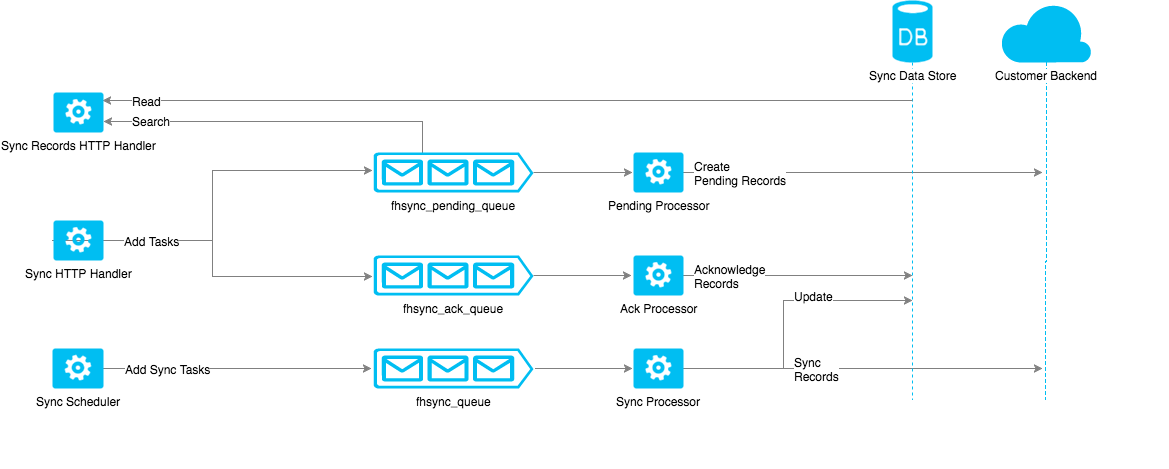

The diagram above was exported from draw.io. Its source (the exported page's mxGraphModel, read from the mxfile embedded in the PNG):
<mxGraphModel dx="1752" dy="653" grid="1" gridSize="10" guides="1" tooltips="1" connect="1" arrows="1" fold="1" page="1" pageScale="1" pageWidth="584" pageHeight="480" background="#ffffff" math="0" shadow="0">
  <root>
    <mxCell id="0" style=";html=1;" />
    <mxCell id="1" style=";html=1;" parent="0" />
    <mxCell id="137" style="edgeStyle=orthogonalEdgeStyle;rounded=0;html=1;jettySize=auto;orthogonalLoop=1;strokeColor=#808080;" parent="1" source="69" edge="1">
      <mxGeometry relative="1" as="geometry">
        <mxPoint x="620" y="468" as="targetPoint" />
      </mxGeometry>
    </mxCell>
    <mxCell id="125" style="edgeStyle=orthogonalEdgeStyle;rounded=0;html=1;jettySize=auto;orthogonalLoop=1;strokeColor=#808080;" parent="1" source="71" edge="1">
      <mxGeometry relative="1" as="geometry">
        <mxPoint x="620" y="272" as="targetPoint" />
        <Array as="points">
          <mxPoint x="520" y="272" />
        </Array>
      </mxGeometry>
    </mxCell>
    <mxCell id="126" value="Create&lt;div&gt;Pending Records&lt;/div&gt;" style="text;html=1;resizable=0;points=[];align=left;verticalAlign=middle;labelBackgroundColor=#ffffff;" parent="125" vertex="1" connectable="0">
      <mxGeometry x="-0.5378" y="1" relative="1" as="geometry">
        <mxPoint x="-74" y="1" as="offset" />
      </mxGeometry>
    </mxCell>
    <mxCell id="150" style="edgeStyle=orthogonalEdgeStyle;rounded=0;html=1;jettySize=auto;orthogonalLoop=1;strokeColor=#00BEF2;dashed=1;" parent="1" edge="1">
      <mxGeometry relative="1" as="geometry">
        <mxPoint x="490" y="560" as="targetPoint" />
        <mxPoint x="490" y="150" as="sourcePoint" />
        <Array as="points" />
      </mxGeometry>
    </mxCell>
    <mxCell id="152" style="edgeStyle=orthogonalEdgeStyle;rounded=0;html=1;entryX=0.98;entryY=0.2;entryPerimeter=0;jettySize=auto;orthogonalLoop=1;strokeColor=#808080;" edge="1" parent="1" target="119">
      <mxGeometry relative="1" as="geometry">
        <mxPoint x="490" y="200" as="sourcePoint" />
        <Array as="points" />
      </mxGeometry>
    </mxCell>
    <mxCell id="154" value="Read" style="text;html=1;resizable=0;points=[];align=left;verticalAlign=middle;labelBackgroundColor=#ffffff;" vertex="1" connectable="0" parent="152">
      <mxGeometry x="0.1358" y="1" relative="1" as="geometry">
        <mxPoint x="-322" y="-1" as="offset" />
      </mxGeometry>
    </mxCell>
    <mxCell id="75" value="&lt;span style=&quot;background-color: rgb(255 , 255 , 255)&quot;&gt;Sync Data S&lt;span&gt;tore&lt;/span&gt;&lt;/span&gt;" style="verticalLabelPosition=bottom;html=1;verticalAlign=top;strokeColor=none;fillColor=#00BEF2;shape=mxgraph.azure.database;" parent="1" vertex="1">
      <mxGeometry x="470" y="100" width="40" height="62" as="geometry" />
    </mxCell>
    <mxCell id="70" style="edgeStyle=orthogonalEdgeStyle;rounded=0;html=1;jettySize=auto;orthogonalLoop=1;exitX=1.013;exitY=0.5;exitPerimeter=0;strokeColor=#808080;" parent="1" source="60" edge="1">
      <mxGeometry relative="1" as="geometry">
        <mxPoint x="210" y="468" as="targetPoint" />
        <Array as="points">
          <mxPoint x="200" y="468" />
        </Array>
      </mxGeometry>
    </mxCell>
    <mxCell id="60" value="fhsync_queue" style="verticalLabelPosition=bottom;html=1;verticalAlign=top;strokeColor=none;fillColor=#00BEF2;shape=mxgraph.azure.queue_generic;" parent="1" vertex="1">
      <mxGeometry x="-49" y="448" width="160" height="40" as="geometry" />
    </mxCell>
    <mxCell id="73" style="edgeStyle=orthogonalEdgeStyle;rounded=0;html=1;entryX=-0.04;entryY=0.5;entryPerimeter=0;jettySize=auto;orthogonalLoop=1;strokeColor=#808080;" parent="1" source="62" target="72" edge="1">
      <mxGeometry relative="1" as="geometry" />
    </mxCell>
    <mxCell id="62" value="fhsync_ack_queue" style="verticalLabelPosition=bottom;html=1;verticalAlign=top;strokeColor=none;fillColor=#00BEF2;shape=mxgraph.azure.queue_generic;" parent="1" vertex="1">
      <mxGeometry x="-49" y="355" width="160" height="40" as="geometry" />
    </mxCell>
    <mxCell id="120" style="edgeStyle=orthogonalEdgeStyle;rounded=0;html=1;jettySize=auto;orthogonalLoop=1;strokeColor=#808080;" parent="1" source="63" edge="1">
      <mxGeometry relative="1" as="geometry">
        <mxPoint x="210" y="272" as="targetPoint" />
      </mxGeometry>
    </mxCell>
    <mxCell id="153" style="edgeStyle=orthogonalEdgeStyle;rounded=0;html=1;entryX=1;entryY=0.725;entryPerimeter=0;jettySize=auto;orthogonalLoop=1;strokeColor=#808080;" edge="1" parent="1" source="63" target="119">
      <mxGeometry relative="1" as="geometry">
        <Array as="points">
          <mxPoint y="221" />
        </Array>
      </mxGeometry>
    </mxCell>
    <mxCell id="155" value="Search" style="text;html=1;resizable=0;points=[];align=left;verticalAlign=middle;labelBackgroundColor=#ffffff;" vertex="1" connectable="0" parent="153">
      <mxGeometry x="0.7657" y="1" relative="1" as="geometry">
        <mxPoint x="-14" y="-2" as="offset" />
      </mxGeometry>
    </mxCell>
    <mxCell id="63" value="fhsync_pending_queue" style="verticalLabelPosition=bottom;html=1;verticalAlign=top;strokeColor=none;fillColor=#00BEF2;shape=mxgraph.azure.queue_generic;" parent="1" vertex="1">
      <mxGeometry x="-49" y="252" width="160" height="40" as="geometry" />
    </mxCell>
    <mxCell id="127" style="edgeStyle=orthogonalEdgeStyle;rounded=0;html=1;jettySize=auto;orthogonalLoop=1;strokeColor=#808080;" parent="1" source="69" edge="1">
      <mxGeometry relative="1" as="geometry">
        <mxPoint x="490" y="400" as="targetPoint" />
        <Array as="points">
          <mxPoint x="361" y="468" />
          <mxPoint x="361" y="400" />
          <mxPoint x="480" y="400" />
        </Array>
      </mxGeometry>
    </mxCell>
    <mxCell id="128" value="Sync&lt;div&gt;Records&lt;/div&gt;" style="text;html=1;resizable=0;points=[];align=left;verticalAlign=middle;labelBackgroundColor=#FFFFFF;" parent="127" vertex="1" connectable="0">
      <mxGeometry x="-0.3209" y="1" relative="1" as="geometry">
        <mxPoint x="10" y="1" as="offset" />
      </mxGeometry>
    </mxCell>
    <mxCell id="145" value="Update" style="text;html=1;resizable=0;points=[];align=left;verticalAlign=middle;labelBackgroundColor=#ffffff;" parent="127" vertex="1" connectable="0">
      <mxGeometry x="0.384" y="-1" relative="1" as="geometry">
        <mxPoint x="-29" y="-6" as="offset" />
      </mxGeometry>
    </mxCell>
    <mxCell id="69" value="Sync Processor" style="verticalLabelPosition=bottom;html=1;verticalAlign=top;strokeColor=none;fillColor=#00BEF2;shape=mxgraph.azure.worker_role;" parent="1" vertex="1">
      <mxGeometry x="211" y="448" width="50" height="40" as="geometry" />
    </mxCell>
    <mxCell id="71" value="Pending Processor" style="verticalLabelPosition=bottom;html=1;verticalAlign=top;strokeColor=none;fillColor=#00BEF2;shape=mxgraph.azure.worker_role;" parent="1" vertex="1">
      <mxGeometry x="211" y="252" width="50" height="40" as="geometry" />
    </mxCell>
    <mxCell id="135" style="edgeStyle=orthogonalEdgeStyle;rounded=0;html=1;jettySize=auto;orthogonalLoop=1;strokeColor=#808080;" parent="1" source="72" edge="1">
      <mxGeometry relative="1" as="geometry">
        <mxPoint x="490" y="375" as="targetPoint" />
        <Array as="points">
          <mxPoint x="460" y="375" />
        </Array>
      </mxGeometry>
    </mxCell>
    <mxCell id="136" value="Acknowledge&lt;div&gt;Records&lt;/div&gt;" style="text;html=1;resizable=0;points=[];align=left;verticalAlign=middle;labelBackgroundColor=#ffffff;" parent="135" vertex="1" connectable="0">
      <mxGeometry x="0.2381" y="1" relative="1" as="geometry">
        <mxPoint x="-133" y="1" as="offset" />
      </mxGeometry>
    </mxCell>
    <mxCell id="72" value="Ack Processor" style="verticalLabelPosition=bottom;html=1;verticalAlign=top;strokeColor=none;fillColor=#00BEF2;shape=mxgraph.azure.worker_role;" parent="1" vertex="1">
      <mxGeometry x="211" y="355" width="50" height="40" as="geometry" />
    </mxCell>
    <mxCell id="89" style="edgeStyle=orthogonalEdgeStyle;rounded=0;html=1;entryX=-0.012;entryY=0.5;entryPerimeter=0;jettySize=auto;orthogonalLoop=1;strokeColor=#808080;" parent="1" source="84" target="60" edge="1">
      <mxGeometry relative="1" as="geometry">
        <Array as="points">
          <mxPoint x="-272" y="468" />
          <mxPoint x="-272" y="468" />
        </Array>
      </mxGeometry>
    </mxCell>
    <mxCell id="108" value="Add Sync Tasks" style="text;html=1;resizable=0;points=[];align=left;verticalAlign=middle;labelBackgroundColor=#ffffff;fillColor=#EA6B66;strokeColor=#808080;direction=south;" parent="89" vertex="1" connectable="0">
      <mxGeometry x="-0.0145" y="-1" relative="1" as="geometry">
        <mxPoint x="-113" y="-1" as="offset" />
      </mxGeometry>
    </mxCell>
    <mxCell id="84" value="Sync Scheduler" style="verticalLabelPosition=bottom;html=1;verticalAlign=top;strokeColor=none;fillColor=#00BEF2;shape=mxgraph.azure.worker_role;" parent="1" vertex="1">
      <mxGeometry x="-370" y="448" width="51" height="40" as="geometry" />
    </mxCell>
    <mxCell id="101" style="edgeStyle=orthogonalEdgeStyle;rounded=0;html=1;jettySize=auto;orthogonalLoop=1;strokeColor=#808080;" parent="1" edge="1">
      <mxGeometry relative="1" as="geometry">
        <mxPoint x="-50" y="270" as="targetPoint" />
        <Array as="points">
          <mxPoint x="-210" y="340" />
          <mxPoint x="-210" y="270" />
        </Array>
        <mxPoint x="-370" y="340" as="sourcePoint" />
      </mxGeometry>
    </mxCell>
    <mxCell id="144" style="edgeStyle=orthogonalEdgeStyle;rounded=0;html=1;jettySize=auto;orthogonalLoop=1;strokeColor=#808080;" parent="1" source="92" edge="1">
      <mxGeometry relative="1" as="geometry">
        <mxPoint x="-50" y="376" as="targetPoint" />
        <Array as="points">
          <mxPoint x="-210" y="340" />
          <mxPoint x="-210" y="376" />
        </Array>
      </mxGeometry>
    </mxCell>
    <mxCell id="146" value="Add Tasks" style="text;html=1;resizable=0;points=[];align=left;verticalAlign=middle;labelBackgroundColor=#ffffff;" parent="144" vertex="1" connectable="0">
      <mxGeometry x="-0.5531" y="-2" relative="1" as="geometry">
        <mxPoint x="-49" y="-2" as="offset" />
      </mxGeometry>
    </mxCell>
    <mxCell id="92" value="Sync HTTP Handler" style="verticalLabelPosition=bottom;html=1;verticalAlign=top;strokeColor=none;fillColor=#00BEF2;shape=mxgraph.azure.worker_role;" parent="1" vertex="1">
      <mxGeometry x="-369" y="320" width="50" height="40" as="geometry" />
    </mxCell>
    <mxCell id="119" value="Sync Records HTTP Handler" style="verticalLabelPosition=bottom;html=1;verticalAlign=top;strokeColor=none;fillColor=#00BEF2;shape=mxgraph.azure.worker_role;" parent="1" vertex="1">
      <mxGeometry x="-369" y="192" width="50" height="40" as="geometry" />
    </mxCell>
    <mxCell id="151" style="edgeStyle=orthogonalEdgeStyle;rounded=0;html=1;jettySize=auto;orthogonalLoop=1;strokeColor=#00BEF2;dashed=1;" parent="1" source="118" edge="1">
      <mxGeometry relative="1" as="geometry">
        <mxPoint x="623" y="560" as="targetPoint" />
        <mxPoint x="622.5471698113206" y="172" as="sourcePoint" />
        <Array as="points" />
      </mxGeometry>
    </mxCell>
    <mxCell id="141" value="" style="whiteSpace=wrap;html=1;strokeColor=#FFFFFF;" parent="1" vertex="1">
      <mxGeometry x="410" y="500" width="336" height="60" as="geometry" />
    </mxCell>
    <mxCell id="118" value="&lt;span style=&quot;background-color: rgb(255 , 255 , 255)&quot;&gt;Customer Backend&lt;/span&gt;" style="verticalLabelPosition=bottom;html=1;verticalAlign=top;strokeColor=none;fillColor=#00BEF2;shape=mxgraph.azure.cloud;" parent="1" vertex="1">
      <mxGeometry x="578" y="102" width="91" height="60" as="geometry" />
    </mxCell>
  </root>
</mxGraphModel>